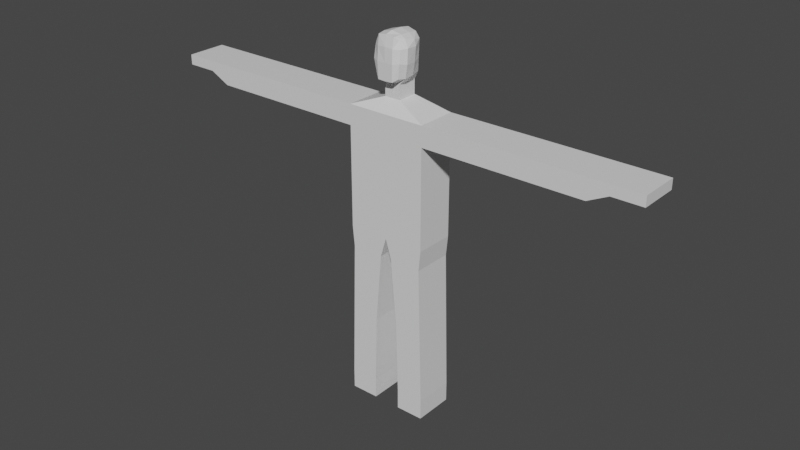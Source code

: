 # Source: lumberman.blend  (saved by Blender 2.80.75; exported with 4.5.12 LTS)
import bpy
from mathutils import Matrix  # noqa: F401  (used for matrix-valued properties, if any)

bpy.ops.wm.read_factory_settings(use_empty=True)
scene = bpy.context.scene
scene.name = 'Scene'

# ---- collections
col_collection = bpy.data.collections.new('Collection'); scene.collection.children.link(col_collection)

# ---- materials (node trees are filled in below, after node groups)
mat_material = bpy.data.materials.new('Material')
mat_material.alpha_threshold = 0.0
mat_material.use_transparent_shadow = False
mat_material.line_color = (0.0, 0.0, 0.0, 1.0)

# ---- material node trees
mat_material.use_nodes = True; mat_material.node_tree.nodes.clear()
_N = mat_material.node_tree.nodes; _L = mat_material.node_tree.links
n0 = _N.new('ShaderNodeOutputMaterial'); n0.name = 'Material Output'; n0.location = (300, 300)
n1 = _N.new('ShaderNodeBsdfPrincipled'); n1.name = 'Principled BSDF'; n1.location = (10, 300)
n1.distribution = 'GGX'
n1.subsurface_method = 'BURLEY'
n1.inputs[2].default_value = 0.4
n1.inputs[3].default_value = 1.45
n1.inputs[27].default_value = (0.0, 0.0, 0.0, 1.0)
n1.inputs[28].default_value = 1.0
_L.new(n1.outputs[0], n0.inputs[0])
n0.is_active_output = True

# ---- world
world_world = bpy.data.worlds.new('World'); scene.world = world_world
world_world.use_nodes = True; world_world.node_tree.nodes.clear()
_N = world_world.node_tree.nodes; _L = world_world.node_tree.links
n0 = _N.new('ShaderNodeOutputWorld'); n0.name = 'World Output'; n0.location = (300, 300)
n1 = _N.new('ShaderNodeBackground'); n1.name = 'Background'; n1.location = (10, 300)
n1.inputs[0].default_value = (0.05088, 0.05088, 0.05088, 1.0)
_L.new(n1.outputs[0], n0.inputs[0])
n0.is_active_output = True
world_world.color = (0.05088, 0.05088, 0.05088)
world_world.use_sun_shadow = False
world_world.sun_shadow_jitter_overblur = 0.0

# ---- meshes
me_cube = bpy.data.meshes.new('Cube')
me_cube.from_pydata([(0.1, 0.1, 1.0), (0.1, 0.1, 0.9), (1.25, 0.1, 1.5), (0.11, 0.1, 0.8), (0.0, 0.1, 1.0), (0.0, 0.1, 0.9), (0.0, 1.49e-08, 1.0), (0.0, 1.49e-08, 0.9), (0.2, 0.1, 1.0), (0.2, 0.1, 0.9), (0.2, 1.49e-08, 1.0), (0.2, 1.49e-08, 0.9), (0.1, 0.1, 1.3), (1.25, 1.49e-08, 1.45), (0.0, 0.1, 1.3), (0.0, 1.49e-08, 1.3), (0.2, 0.1, 1.3), (0.2, 1.49e-08, 1.3), (0.1, 0.1, 1.4), (1.25, 0.1, 1.45), (0.0, 0.1, 1.4), (0.0, 1.49e-08, 1.4), (0.2, 0.1, 1.4), (0.2, 1.49e-08, 1.4), (0.1, 0.1, 1.5), (0.02026, 0.05069, 1.63), (0.0, 0.1, 1.5), (0.0, 1.49e-08, 1.5), (0.2, 0.1, 1.5), (0.2, 1.49e-08, 1.5), (0.3, 0.1, 1.4), (0.3, 1.49e-08, 1.4), (0.3, 0.1, 1.5), (0.3, 1.49e-08, 1.5), (0.65, 0.1, 1.4), (0.65, 1.49e-08, 1.4), (0.65, 0.1, 1.5), (0.65, 1.49e-08, 1.5), (1.0, 0.1, 1.4), (1.0, 1.49e-08, 1.4), (1.0, 0.1, 1.5), (1.0, 1.49e-08, 1.5), (1.1, 0.1, 1.45), (1.1, 1.49e-08, 1.45), (1.1, 0.1, 1.5), (1.1, 1.49e-08, 1.5), (0.1, -0.1, 1.0), (0.1, -0.1, 0.9), (0.0, -0.1, 1.0), (0.0, -0.1, 0.9), (0.2, -0.1, 1.0), (0.2, -0.1, 0.9), (0.1, -0.1, 1.3), (0.0, -0.1, 1.3), (0.2, -0.1, 1.3), (0.1, -0.1, 1.4), (0.0, -0.1, 1.4), (0.2, -0.1, 1.4), (0.1, -0.1, 1.5), (0.0, -0.1, 1.5), (0.2, -0.1, 1.5), (0.3, -0.1, 1.4), (0.3, -0.1, 1.5), (0.65, -0.1, 1.4), (0.65, -0.1, 1.5), (1.0, -0.1, 1.4), (1.0, -0.1, 1.5), (1.1, -0.1, 1.45), (1.1, -0.1, 1.5), (1.25, 1.49e-08, 1.5), (1.25, -0.1, 1.45), (1.25, -0.1, 1.5), (0.03, 0.1, 0.8), (0.03, 1.49e-08, 0.8), (0.19, 0.1, 0.8), (0.19, 1.49e-08, 0.8), (0.11, -0.1, 0.8), (0.03, -0.1, 0.8), (0.19, -0.1, 0.8), (0.13, 0.1, 0.45), (0.06, 0.1, 0.45), (0.06, 1.49e-08, 0.45), (0.2, 0.1, 0.45), (0.2, 1.49e-08, 0.45), (0.13, -0.1, 0.45), (0.06, -0.1, 0.45), (0.2, -0.1, 0.45), (0.14, 0.1, 0.1), (0.07, 0.1, 0.1), (0.07, 1.49e-08, 0.1), (0.21, 0.1, 0.1), (0.21, 1.49e-08, 0.1), (0.14, -0.1, 0.1), (0.07, -0.1, 0.1), (0.21, -0.1, 0.1), (0.14, 0.1, -2.98e-08), (0.07, 0.1, -2.98e-08), (0.07, 1.49e-08, -2.98e-08), (0.21, 0.1, -2.98e-08), (0.21, 1.49e-08, -2.98e-08), (0.14, -0.1, -2.98e-08), (0.07, -0.1, -2.98e-08), (0.21, -0.1, -2.98e-08), (0.02, 0.05, 1.56), (0.02775, 0.06412, 1.662), (-2.235e-08, 0.05, 1.56), (-2.235e-08, 6.7e-09, 1.56), (0.04, 0.05, 1.56), (0.04, 6.7e-09, 1.56), (0.02, -0.05, 1.56), (-2.235e-08, -0.05, 1.56), (0.04, -0.05, 1.56), (0.0, -0.09795, 1.648), (-1.343e-08, 0.05051, 1.63), (-1.304e-08, 6.7e-09, 1.63), (0.04004, 0.05008, 1.63), (0.04, 6.7e-09, 1.63), (0.01997, -0.05007, 1.63), (-1.278e-08, -0.05123, 1.63), (0.04, -0.05, 1.63), (0.03732, -0.09818, 1.65), (-1.577e-08, 0.06829, 1.659), (-7.451e-09, 5.629e-09, 1.67), (0.05279, 0.05782, 1.665), (0.06905, 0.002319, 1.664), (0.03253, -0.0675, 1.643), (0.0, -0.07259, 1.637), (0.07036, -0.04811, 1.661), (0.04369, 0.05123, 1.841), (-7.451e-09, 0.07, 1.73), (-7.451e-09, 5.629e-09, 1.73), (0.06536, 0.04465, 1.729), (0.08032, 5.629e-09, 1.725), (-7.451e-09, -0.05, 1.73), (0.08357, -0.05306, 1.727), (-7.448e-09, 0.07001, 1.8), (-7.451e-09, 5.629e-09, 1.8), (0.06613, 0.04695, 1.792), (0.0848, 0.002652, 1.795), (-7.451e-09, -0.05, 1.8), (0.08648, -0.05248, 1.798), (0.04651, 0.003902, 1.847), (0.0, 0.05442, 1.852), (0.0, 0.005893, 1.86), (0.06575, 0.04886, 1.815), (0.07789, 0.001957, 1.822), (0.04662, -0.04694, 1.849), (0.0, -0.05247, 1.861), (0.06605, -0.04642, 1.834), (0.03541, 0.05875, 1.792), (0.03025, 0.0705, 1.73), (0.05935, -0.08275, 1.665), (0.04, -0.1, 1.73), (-7.451e-09, -0.1, 1.73), (0.06968, -0.08665, 1.735), (0.03924, -0.097, 1.796), (-7.451e-09, -0.1, 1.8), (0.06551, -0.08044, 1.794), (0.04049, -0.08923, 1.846), (0.0, -0.08918, 1.852), (0.05733, -0.07356, 1.831)], [], [(10, 8, 16, 17), (33, 29, 60, 62), (7, 6, 4, 5), (49, 7, 73, 77), (31, 35, 63, 61), (5, 4, 0, 1), (9, 8, 10, 11), (72, 3, 79, 80), (1, 0, 8, 9), (11, 51, 78, 75), (12, 14, 20, 18), (6, 7, 49, 48), (0, 4, 14, 12), (8, 0, 12, 16), (41, 37, 64, 66), (4, 6, 15, 14), (22, 28, 32, 30), (22, 18, 24, 28), (16, 12, 18, 22), (17, 16, 22, 23), (14, 15, 21, 20), (23, 31, 61, 57), (28, 24, 103, 107), (59, 58, 109, 110), (20, 21, 27, 26), (45, 41, 66, 68), (35, 39, 65, 63), (18, 20, 26, 24), (30, 32, 36, 34), (23, 22, 30, 31), (43, 42, 19, 13), (28, 29, 33, 32), (15, 6, 48, 53), (31, 30, 34, 35), (27, 21, 56, 59), (32, 33, 37, 36), (40, 41, 45, 44), (36, 37, 41, 40), (34, 36, 40, 38), (35, 34, 38, 39), (42, 44, 2, 19), (38, 40, 44, 42), (39, 38, 42, 43), (5, 1, 3, 72), (47, 46, 48, 49), (46, 50, 54, 52), (46, 47, 51, 50), (52, 54, 57, 55), (48, 46, 52, 53), (53, 52, 55, 56), (56, 55, 58, 59), (55, 57, 60, 58), (60, 57, 61, 62), (64, 63, 65, 66), (62, 61, 63, 64), (66, 65, 67, 68), (37, 33, 62, 64), (24, 26, 105, 103), (39, 43, 67, 65), (11, 10, 50, 51), (21, 15, 53, 56), (17, 23, 57, 54), (10, 17, 54, 50), (58, 60, 111, 109), (13, 69, 71, 70), (13, 19, 2, 69), (67, 43, 13, 70), (45, 68, 71, 69), (44, 45, 69, 2), (68, 67, 70, 71), (51, 47, 76, 78), (1, 9, 74, 3), (47, 49, 77, 76), (9, 11, 75, 74), (7, 5, 72, 73), (83, 86, 94, 91), (78, 76, 84, 86), (77, 73, 81, 85), (3, 74, 82, 79), (75, 78, 86, 83), (74, 75, 83, 82), (76, 77, 85, 84), (73, 72, 80, 81), (93, 89, 97, 101), (84, 85, 93, 92), (81, 80, 88, 89), (82, 83, 91, 90), (86, 84, 92, 94), (85, 81, 89, 93), (80, 79, 87, 88), (79, 82, 90, 87), (96, 95, 98, 99, 102, 100, 101, 97), (88, 87, 95, 96), (87, 90, 98, 95), (91, 94, 102, 99), (92, 93, 101, 100), (89, 88, 96, 97), (90, 91, 99, 98), (94, 92, 100, 102), (107, 103, 25, 115), (110, 109, 117, 118), (111, 108, 116, 119), (103, 105, 113, 25), (29, 28, 107, 108), (60, 29, 108, 111), (26, 27, 106, 105), (27, 59, 110, 106), (119, 116, 124, 127), (25, 113, 121, 104), (114, 118, 126, 122), (117, 119, 127, 125), (108, 107, 115, 116), (105, 106, 114, 113), (109, 111, 119, 117), (106, 110, 118, 114), (148, 146, 158, 160), (121, 122, 130, 129), (124, 123, 131, 132), (118, 117, 125, 126), (115, 25, 104, 123), (116, 115, 123, 124), (113, 114, 122, 121), (132, 131, 137, 138), (150, 129, 135, 149), (139, 133, 153, 156), (134, 132, 138, 140), (122, 126, 133, 130), (127, 124, 132, 134), (125, 127, 151, 120), (147, 139, 156, 159), (140, 138, 145, 148), (149, 128, 144, 137), (136, 139, 147, 143), (129, 130, 136, 135), (127, 134, 154, 151), (130, 133, 139, 136), (137, 131, 150, 149), (128, 142, 143, 141), (128, 141, 145, 144), (145, 141, 146, 148), (141, 143, 147, 146), (138, 137, 144, 145), (135, 136, 143, 142), (146, 147, 159, 158), (135, 142, 128, 149), (120, 151, 154, 152), (153, 152, 155, 156), (112, 120, 152, 153), (156, 155, 158, 159), (152, 154, 157, 155), (155, 157, 160, 158), (140, 148, 160, 157), (133, 126, 112, 153), (134, 140, 157, 154), (126, 125, 120, 112), (121, 129, 150, 104), (131, 123, 104, 150)])
_uv = me_cube.uv_layers.new(name='UVMap')
_uv.uv.foreach_set('vector', [0.375, 0.75, 0.375, 0.5, 0.375, 0.5, 0.375, 0.75, 0.375, 0.25, 0.375, 0.25, 0.375, 0.25, 0.375, 0.25, 0.375, 0.5, 0.625, 0.5, 0.625, 0.75, 0.375, 0.75, 0.375, 0.5, 0.375, 0.5, 0.375, 0.5, 0.375, 0.5, 0.375, 0.75, 0.375, 0.75, 0.375, 0.75, 0.375, 0.75, 0.625, 0.5, 0.875, 0.5, 0.875, 0.75, 0.625, 0.75, 0.125, 0.5, 0.375, 0.5, 0.375, 0.75, 0.125, 0.75, 0.625, 0.5, 0.625, 0.75, 0.625, 0.75, 0.625, 0.5, 0.625, 0.75, 0.875, 0.75, 0.875, 0.75, 0.625, 0.75, 0.125, 0.75, 0.125, 0.75, 0.125, 0.75, 0.125, 0.75, 0.875, 0.75, 0.875, 0.5, 0.875, 0.5, 0.875, 0.75, 0.625, 0.5, 0.375, 0.5, 0.375, 0.5, 0.625, 0.5, 0.875, 0.75, 0.875, 0.5, 0.875, 0.5, 0.875, 0.75, 0.875, 0.75, 0.875, 0.75, 0.875, 0.75, 0.875, 0.75, 0.375, 0.25, 0.375, 0.25, 0.375, 0.25, 0.375, 0.25, 0.625, 0.75, 0.625, 0.5, 0.625, 0.5, 0.625, 0.75, 0.875, 0.75, 0.875, 0.75, 0.875, 0.75, 0.875, 0.75, 0.875, 0.75, 0.875, 0.75, 0.875, 0.75, 0.875, 0.75, 0.875, 0.75, 0.875, 0.75, 0.875, 0.75, 0.875, 0.75, 0.375, 0.75, 0.375, 0.5, 0.375, 0.5, 0.375, 0.75, 0.625, 0.75, 0.625, 0.5, 0.625, 0.5, 0.625, 0.75, 0.375, 0.75, 0.375, 0.75, 0.375, 0.75, 0.375, 0.75, 0.875, 0.75, 0.875, 0.75, 0.875, 0.75, 0.875, 0.75, 0.625, 0.5, 0.625, 0.25, 0.625, 0.25, 0.625, 0.5, 0.625, 0.75, 0.625, 0.5, 0.625, 0.5, 0.625, 0.75, 0.375, 0.25, 0.375, 0.25, 0.375, 0.25, 0.375, 0.25, 0.375, 0.75, 0.375, 0.75, 0.375, 0.75, 0.375, 0.75, 0.875, 0.75, 0.875, 0.5, 0.875, 0.5, 0.875, 0.75, 0.875, 0.75, 0.875, 0.75, 0.875, 0.75, 0.875, 0.75, 0.375, 0.75, 0.375, 0.5, 0.375, 0.5, 0.375, 0.75, 0.375, 0.75, 0.375, 0.5, 0.375, 0.5, 0.375, 0.75, 0.375, 0.0, 0.375, 0.25, 0.375, 0.25, 0.375, 0.0, 0.625, 0.5, 0.625, 0.5, 0.625, 0.5, 0.625, 0.5, 0.375, 0.75, 0.375, 0.5, 0.375, 0.5, 0.375, 0.75, 0.625, 0.5, 0.625, 0.5, 0.625, 0.5, 0.625, 0.5, 0.375, 0.0, 0.375, 0.25, 0.375, 0.25, 0.375, 0.0, 0.375, 0.0, 0.375, 0.25, 0.375, 0.25, 0.375, 0.0, 0.375, 0.0, 0.375, 0.25, 0.375, 0.25, 0.375, 0.0, 0.875, 0.75, 0.875, 0.75, 0.875, 0.75, 0.875, 0.75, 0.375, 0.75, 0.375, 0.5, 0.375, 0.5, 0.375, 0.75, 0.875, 0.75, 0.875, 0.75, 0.875, 0.75, 0.875, 0.75, 0.875, 0.75, 0.875, 0.75, 0.875, 0.75, 0.875, 0.75, 0.375, 0.75, 0.375, 0.5, 0.375, 0.5, 0.375, 0.75, 0.625, 0.5, 0.625, 0.75, 0.625, 0.75, 0.625, 0.5, 0.375, 0.25, 0.625, 0.25, 0.625, 0.5, 0.375, 0.5, 0.625, 0.25, 0.625, 0.25, 0.625, 0.25, 0.625, 0.25, 0.625, 0.25, 0.375, 0.25, 0.375, 0.25, 0.625, 0.25, 0.625, 0.25, 0.625, 0.25, 0.625, 0.25, 0.625, 0.25, 0.625, 0.5, 0.625, 0.25, 0.625, 0.25, 0.625, 0.5, 0.625, 0.5, 0.625, 0.25, 0.625, 0.25, 0.625, 0.5, 0.625, 0.5, 0.625, 0.25, 0.625, 0.25, 0.625, 0.5, 0.625, 0.25, 0.625, 0.25, 0.625, 0.25, 0.625, 0.25, 0.625, 0.25, 0.625, 0.25, 0.625, 0.25, 0.625, 0.25, 0.625, 0.25, 0.625, 0.25, 0.625, 0.25, 0.625, 0.25, 0.625, 0.25, 0.625, 0.25, 0.625, 0.25, 0.625, 0.25, 0.625, 0.25, 0.625, 0.25, 0.625, 0.25, 0.625, 0.25, 0.375, 0.25, 0.375, 0.25, 0.375, 0.25, 0.375, 0.25, 0.875, 0.75, 0.875, 0.5, 0.875, 0.5, 0.875, 0.75, 0.375, 0.75, 0.375, 0.75, 0.375, 0.75, 0.375, 0.75, 0.125, 0.75, 0.375, 0.75, 0.375, 0.75, 0.125, 0.75, 0.625, 0.5, 0.625, 0.5, 0.625, 0.5, 0.625, 0.5, 0.375, 0.75, 0.375, 0.75, 0.375, 0.75, 0.375, 0.75, 0.375, 0.75, 0.375, 0.75, 0.375, 0.75, 0.375, 0.75, 0.625, 0.25, 0.625, 0.25, 0.625, 0.25, 0.625, 0.25, 0.375, 0.75, 0.375, 0.75, 0.375, 0.75, 0.375, 0.75, 0.375, 0.75, 0.375, 0.5, 0.375, 0.5, 0.375, 0.75, 0.375, 0.75, 0.375, 0.75, 0.375, 0.75, 0.375, 0.75, 0.375, 0.25, 0.375, 0.25, 0.375, 0.25, 0.375, 0.25, 0.375, 0.0, 0.375, 0.25, 0.375, 0.25, 0.375, 0.0, 0.625, 0.25, 0.625, 0.25, 0.625, 0.25, 0.625, 0.25, 0.375, 0.25, 0.375, 0.25, 0.375, 0.25, 0.375, 0.25, 0.625, 0.75, 0.625, 0.75, 0.625, 0.75, 0.625, 0.75, 0.375, 0.25, 0.375, 0.5, 0.375, 0.5, 0.375, 0.25, 0.125, 0.5, 0.125, 0.75, 0.125, 0.75, 0.125, 0.5, 0.375, 0.5, 0.375, 0.75, 0.375, 0.75, 0.375, 0.5, 0.125, 0.75, 0.125, 0.75, 0.125, 0.75, 0.125, 0.75, 0.375, 0.25, 0.375, 0.25, 0.375, 0.25, 0.375, 0.25, 0.375, 0.5, 0.375, 0.5, 0.375, 0.5, 0.375, 0.5, 0.625, 0.75, 0.625, 0.75, 0.625, 0.75, 0.625, 0.75, 0.125, 0.75, 0.125, 0.75, 0.125, 0.75, 0.125, 0.75, 0.125, 0.5, 0.125, 0.75, 0.125, 0.75, 0.125, 0.5, 0.375, 0.25, 0.375, 0.5, 0.375, 0.5, 0.375, 0.25, 0.375, 0.5, 0.375, 0.75, 0.375, 0.75, 0.375, 0.5, 0.375, 0.5, 0.375, 0.5, 0.375, 0.5, 0.375, 0.5, 0.375, 0.25, 0.375, 0.5, 0.375, 0.5, 0.375, 0.25, 0.375, 0.5, 0.375, 0.75, 0.375, 0.75, 0.375, 0.5, 0.125, 0.5, 0.125, 0.75, 0.125, 0.75, 0.125, 0.5, 0.375, 0.25, 0.375, 0.25, 0.375, 0.25, 0.375, 0.25, 0.375, 0.5, 0.375, 0.5, 0.375, 0.5, 0.375, 0.5, 0.625, 0.5, 0.625, 0.75, 0.625, 0.75, 0.625, 0.5, 0.625, 0.75, 0.625, 0.75, 0.625, 0.75, 0.625, 0.75, 0.375, 0.75, 0.625, 0.75, 0.625, 0.75, 0.625, 1.0, 0.625, 1.0, 0.625, 1.0, 0.375, 1.0, 0.375, 1.0, 0.625, 0.5, 0.625, 0.75, 0.625, 0.75, 0.625, 0.5, 0.625, 0.75, 0.625, 0.75, 0.625, 0.75, 0.625, 0.75, 0.125, 0.75, 0.125, 0.75, 0.125, 0.75, 0.125, 0.75, 0.375, 0.25, 0.375, 0.5, 0.375, 0.5, 0.375, 0.25, 0.375, 0.5, 0.375, 0.75, 0.375, 0.75, 0.375, 0.5, 0.125, 0.5, 0.125, 0.75, 0.125, 0.75, 0.125, 0.5, 0.375, 0.25, 0.375, 0.25, 0.375, 0.25, 0.375, 0.25, 0.875, 0.75, 0.875, 0.75, 0.875, 0.75, 0.875, 0.75, 0.625, 0.5, 0.625, 0.25, 0.625, 0.25, 0.625, 0.5, 0.375, 0.25, 0.375, 0.25, 0.375, 0.25, 0.375, 0.25, 0.875, 0.75, 0.875, 0.5, 0.875, 0.5, 0.875, 0.75, 0.375, 0.25, 0.375, 0.0, 0.375, 0.0, 0.375, 0.25, 0.375, 0.25, 0.375, 0.25, 0.375, 0.25, 0.375, 0.25, 0.625, 0.75, 0.625, 0.5, 0.625, 0.5, 0.625, 0.75, 0.625, 0.5, 0.625, 0.5, 0.625, 0.5, 0.625, 0.5, 0.375, 0.25, 0.375, 0.25, 0.375, 0.25, 0.375, 0.25, 0.875, 0.75, 0.875, 0.5, 0.875, 0.5, 0.875, 0.75, 0.625, 0.5, 0.625, 0.5, 0.625, 0.5, 0.625, 0.5, 0.625, 0.25, 0.625, 0.25, 0.625, 0.25, 0.625, 0.25, 0.375, 0.25, 0.375, 0.0, 0.375, 0.0, 0.375, 0.25, 0.625, 0.75, 0.625, 0.5, 0.625, 0.5, 0.625, 0.75, 0.625, 0.25, 0.625, 0.25, 0.625, 0.25, 0.625, 0.25, 0.625, 0.5, 0.625, 0.5, 0.625, 0.5, 0.625, 0.5, 0.375, 0.25, 0.375, 0.25, 0.375, 0.25, 0.375, 0.25, 0.625, 0.75, 0.625, 0.5, 0.625, 0.5, 0.625, 0.75, 0.375, 0.25, 0.375, 0.0, 0.375, 0.0, 0.375, 0.25, 0.625, 0.5, 0.625, 0.25, 0.625, 0.25, 0.625, 0.5, 0.875, 0.75, 0.875, 0.75, 0.875, 0.75, 0.875, 0.75, 0.375, 0.25, 0.375, 0.0, 0.375, 0.0, 0.375, 0.25, 0.625, 0.75, 0.625, 0.5, 0.625, 0.5, 0.625, 0.75, 0.375, 0.25, 0.375, 0.0, 0.375, 0.0, 0.375, 0.25, 0.375, 0.0, 0.625, 0.75, 0.625, 0.75, 0.375, 0.0, 0.625, 0.5, 0.625, 0.5, 0.625, 0.5, 0.625, 0.5, 0.375, 0.25, 0.375, 0.25, 0.375, 0.25, 0.375, 0.25, 0.625, 0.5, 0.625, 0.5, 0.625, 0.5, 0.625, 0.5, 0.375, 0.25, 0.375, 0.25, 0.375, 0.25, 0.375, 0.25, 0.625, 0.25, 0.625, 0.25, 0.625, 0.25, 0.625, 0.25, 0.625, 0.5, 0.625, 0.5, 0.625, 0.5, 0.625, 0.5, 0.375, 0.25, 0.375, 0.25, 0.375, 0.25, 0.375, 0.25, 0.375, 0.0, 0.375, 0.0, 0.375, 0.0, 0.375, 0.0, 0.625, 0.5, 0.625, 0.5, 0.625, 0.5, 0.625, 0.5, 0.625, 0.75, 0.625, 0.5, 0.625, 0.5, 0.625, 0.75, 0.375, 0.25, 0.375, 0.25, 0.375, 0.25, 0.375, 0.25, 0.625, 0.5, 0.625, 0.5, 0.625, 0.5, 0.625, 0.5, 0.375, 0.0, 0.375, 0.0, 0.375, 0.0, 0.375, 0.0, 0.375, 0.0, 0.625, 0.0, 0.625, 0.25, 0.375, 0.25, 0.375, 0.0, 0.375, 0.25, 0.375, 0.25, 0.375, 0.0, 0.375, 0.25, 0.375, 0.25, 0.375, 0.25, 0.375, 0.25, 0.375, 0.25, 0.625, 0.25, 0.625, 0.25, 0.375, 0.25, 0.375, 0.25, 0.375, 0.0, 0.375, 0.0, 0.375, 0.25, 0.625, 0.75, 0.625, 0.5, 0.625, 0.5, 0.625, 0.75, 0.375, 0.25, 0.625, 0.25, 0.625, 0.25, 0.375, 0.25, 0.625, 0.75, 0.625, 0.0, 0.375, 0.0, 0.375, 0.0, 0.625, 0.25, 0.625, 0.25, 0.625, 0.25, 0.625, 0.25, 0.625, 0.5, 0.625, 0.25, 0.625, 0.25, 0.625, 0.5, 0.625, 0.5, 0.625, 0.25, 0.625, 0.25, 0.625, 0.5, 0.625, 0.5, 0.625, 0.25, 0.625, 0.25, 0.625, 0.5, 0.625, 0.25, 0.625, 0.25, 0.625, 0.25, 0.625, 0.25, 0.625, 0.25, 0.625, 0.25, 0.625, 0.25, 0.625, 0.25, 0.375, 0.25, 0.375, 0.25, 0.375, 0.25, 0.375, 0.25, 0.625, 0.5, 0.625, 0.5, 0.625, 0.5, 0.625, 0.5, 0.375, 0.25, 0.375, 0.25, 0.375, 0.25, 0.375, 0.25, 0.625, 0.5, 0.625, 0.25, 0.625, 0.25, 0.625, 0.5, 0.625, 0.75, 0.625, 0.75, 0.375, 0.0, 0.875, 0.75, 0.375, 0.0, 0.875, 0.75, 0.875, 0.75, 0.375, 0.0])
me_cube.materials.append(mat_material)
me_cube.use_remesh_preserve_volume = False
me_cube.use_remesh_preserve_attributes = False
me_cube.use_mirror_vertex_groups = False
me_cube.update()

# ---- objects
ob_cube = bpy.data.objects.new('Cube', me_cube)

# ---- transforms, parenting, visibility, modifiers, constraints
ob_cube.location = (0.0, 0.0, 0.0)
ob_cube.lock_rotations_4d = False
ob_cube.empty_display_type = 'ARROWS'
ob_cube.lineart.crease_threshold = 0.0
_m = ob_cube.modifiers.new('Mirror', 'MIRROR')

# ---- collection membership
col_collection.objects.link(ob_cube)

# ---- scene / render settings (as saved in the file)
scene.frame_start = 1; scene.frame_end = 250; scene.frame_set(1)
scene.render.engine = 'BLENDER_EEVEE_NEXT'
scene.cycles.use_denoising = False
scene.cycles.samples = 128
scene.cycles.sampling_pattern = 'TABULATED_SOBOL'
scene.cycles.use_adaptive_sampling = False
scene.cycles.use_light_tree = False
scene.view_settings.view_transform = 'Filmic'
bpy.context.view_layer.update()

# ---- added for rendering (the .blend has no active camera and no usable light): camera, sun
cam_auto = bpy.data.cameras.new('AutoCamera')
cam_auto.lens = 50.0
cam_auto.sensor_width = 36.0
cam_auto.clip_end = 1000.0
ob_auto_camera = bpy.data.objects.new('AutoCamera', cam_auto)
scene.collection.objects.link(ob_auto_camera)
ob_auto_camera.location = (2.88936, -3.46724, 3.24186)
ob_auto_camera.rotation_euler = (1.09748, -7.21219e-08, 0.694738)
scene.camera = ob_auto_camera
light_auto_sun = bpy.data.lights.new('AutoSun', 'SUN')
light_auto_sun.energy = 3.0
light_auto_sun.angle = 0.0523599
ob_auto_sun = bpy.data.objects.new('AutoSun', light_auto_sun)
scene.collection.objects.link(ob_auto_sun)
ob_auto_sun.rotation_euler = (0.872665, 0.174533, 0.523599)
bpy.context.view_layer.update()
